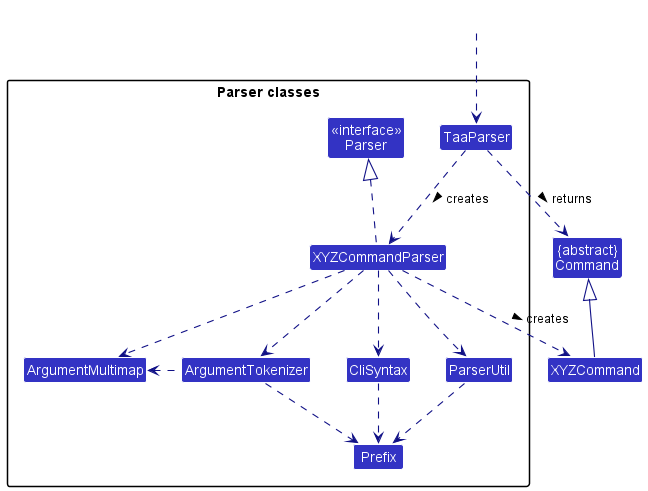

The diagram above was rendered by PlantUML. Its source (embedded in the PNG):
@startuml
!include style.puml
skinparam arrowThickness 1.1
skinparam arrowColor LOGIC_COLOR_T4
skinparam classBackgroundColor LOGIC_COLOR

Class "{abstract}\nCommand" as Command
Class XYZCommand

package "Parser classes"{
Class "<<interface>>\nParser" as Parser
Class TaaParser
Class XYZCommandParser
Class CliSyntax
Class ParserUtil
Class ArgumentMultimap
Class ArgumentTokenizer
Class Prefix
}

Class HiddenOutside #FFFFFF
HiddenOutside ..> TaaParser

TaaParser .down.> XYZCommandParser: creates >

XYZCommandParser ..> XYZCommand : creates >
TaaParser ..> Command : returns >
XYZCommandParser .up.|> Parser
XYZCommandParser ..> ArgumentMultimap
XYZCommandParser ..> ArgumentTokenizer
ArgumentTokenizer .left.> ArgumentMultimap
XYZCommandParser ..> CliSyntax
CliSyntax ..> Prefix
XYZCommandParser ..> ParserUtil
ParserUtil .down.> Prefix
ArgumentTokenizer .down.> Prefix
XYZCommand -up-|> Command
@enduml